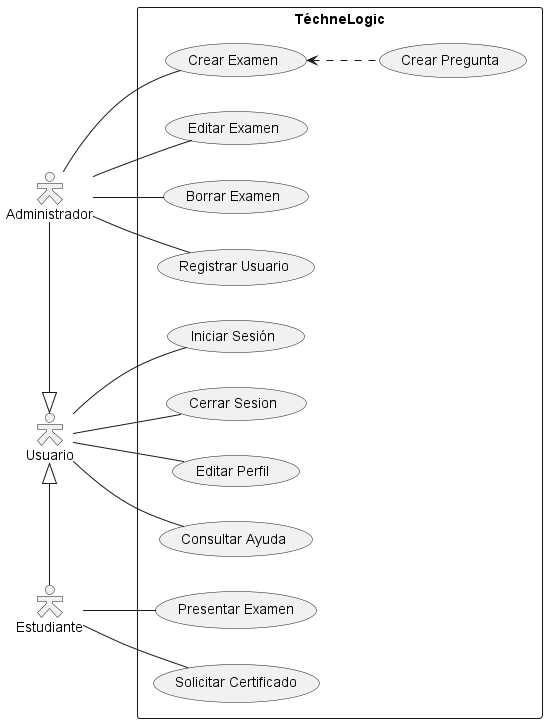

The diagram above was rendered by PlantUML. Its source (embedded in the PNG):
@startuml 
skinparam actorStyle hollow
left to right direction

actor "Administrador" as Admin
actor "Estudiante" as Student
actor "Usuario" as User

rectangle TéchneLogic {
    usecase "Crear Examen" as CreateT
    usecase "Editar Examen" as UpdateT
    usecase "Borrar Examen" as DeleteT
    usecase "Crear Pregunta" as CreateQ
    usecase "Registrar Usuario" as Register
    usecase "Iniciar Sesión" as Login
    usecase "Cerrar Sesion" as Logout
    usecase "Editar Perfil" as Edit 
    usecase "Consultar Ayuda" as Help
    usecase "Presentar Examen" as Test
    usecase "Solicitar Certificado" as Certify
}

User <|-l- Admin
User <|-r- Student

Admin -- CreateT
CreateT <.. CreateQ 
Admin -- UpdateT
Admin -- DeleteT
Admin -- Register

User -- Login
User -- Logout
User -- Edit
User -- Help

Student -- Test

Student -- Certify

@enduml